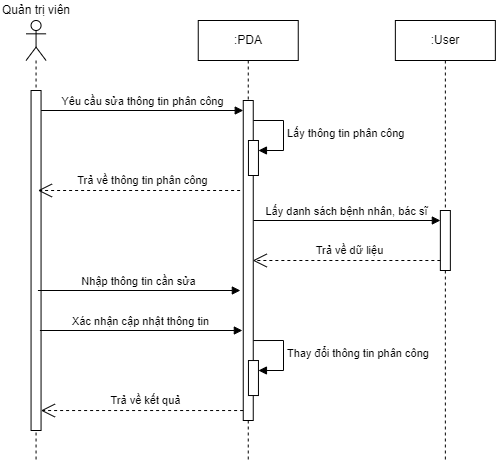

The diagram above was exported from draw.io. Its source (the exported page's mxGraphModel, read from the mxfile embedded in the PNG):
<mxGraphModel dx="975" dy="1728" grid="1" gridSize="10" guides="1" tooltips="1" connect="1" arrows="1" fold="1" page="1" pageScale="1" pageWidth="827" pageHeight="1169" math="0" shadow="0">
  <root>
    <mxCell id="0" />
    <mxCell id="1" parent="0" />
    <mxCell id="EW9UKzkQHutEnV5nc6pb-1" value="Yêu cầu sửa thông tin phân công" style="html=1;verticalAlign=bottom;endArrow=block;curved=0;rounded=0;" edge="1" parent="1" target="EW9UKzkQHutEnV5nc6pb-6">
      <mxGeometry width="80" relative="1" as="geometry">
        <mxPoint x="687.56" y="-1010" as="sourcePoint" />
        <mxPoint x="852.56" y="-1010" as="targetPoint" />
      </mxGeometry>
    </mxCell>
    <mxCell id="EW9UKzkQHutEnV5nc6pb-2" value="&lt;div&gt;&lt;br&gt;&lt;/div&gt;" style="shape=umlLifeline;perimeter=lifelinePerimeter;whiteSpace=wrap;html=1;container=1;dropTarget=0;collapsible=0;recursiveResize=0;outlineConnect=0;portConstraint=eastwest;newEdgeStyle={&quot;curved&quot;:0,&quot;rounded&quot;:0};participant=umlActor;" vertex="1" parent="1">
      <mxGeometry x="672.56" y="-1100" width="20" height="440" as="geometry" />
    </mxCell>
    <mxCell id="EW9UKzkQHutEnV5nc6pb-3" value="" style="html=1;points=[[0,0,0,0,5],[0,1,0,0,-5],[1,0,0,0,5],[1,1,0,0,-5]];perimeter=orthogonalPerimeter;outlineConnect=0;targetShapes=umlLifeline;portConstraint=eastwest;newEdgeStyle={&quot;curved&quot;:0,&quot;rounded&quot;:0};" vertex="1" parent="EW9UKzkQHutEnV5nc6pb-2">
      <mxGeometry x="5" y="70" width="10" height="340" as="geometry" />
    </mxCell>
    <mxCell id="EW9UKzkQHutEnV5nc6pb-4" value="Quản trị viên" style="text;html=1;strokeColor=none;fillColor=none;align=center;verticalAlign=middle;whiteSpace=wrap;rounded=0;" vertex="1" parent="1">
      <mxGeometry x="646.5699999999999" y="-1120" width="71.98" height="20" as="geometry" />
    </mxCell>
    <mxCell id="EW9UKzkQHutEnV5nc6pb-5" value=":PDA" style="shape=umlLifeline;perimeter=lifelinePerimeter;whiteSpace=wrap;html=1;container=1;dropTarget=0;collapsible=0;recursiveResize=0;outlineConnect=0;portConstraint=eastwest;newEdgeStyle={&quot;curved&quot;:0,&quot;rounded&quot;:0};" vertex="1" parent="1">
      <mxGeometry x="844.75" y="-1100" width="100" height="440" as="geometry" />
    </mxCell>
    <mxCell id="EW9UKzkQHutEnV5nc6pb-6" value="" style="html=1;points=[[0,0,0,0,5],[0,1,0,0,-5],[1,0,0,0,5],[1,1,0,0,-5]];perimeter=orthogonalPerimeter;outlineConnect=0;targetShapes=umlLifeline;portConstraint=eastwest;newEdgeStyle={&quot;curved&quot;:0,&quot;rounded&quot;:0};" vertex="1" parent="EW9UKzkQHutEnV5nc6pb-5">
      <mxGeometry x="45" y="80" width="10" height="320" as="geometry" />
    </mxCell>
    <mxCell id="EW9UKzkQHutEnV5nc6pb-7" value="" style="html=1;points=[[0,0,0,0,5],[0,1,0,0,-5],[1,0,0,0,5],[1,1,0,0,-5]];perimeter=orthogonalPerimeter;outlineConnect=0;targetShapes=umlLifeline;portConstraint=eastwest;newEdgeStyle={&quot;curved&quot;:0,&quot;rounded&quot;:0};" vertex="1" parent="EW9UKzkQHutEnV5nc6pb-5">
      <mxGeometry x="50.200000000000045" y="120" width="10" height="35" as="geometry" />
    </mxCell>
    <mxCell id="EW9UKzkQHutEnV5nc6pb-8" value="Lấy thông tin phân công" style="html=1;align=left;spacingLeft=2;endArrow=block;rounded=0;edgeStyle=orthogonalEdgeStyle;curved=0;rounded=0;" edge="1" parent="EW9UKzkQHutEnV5nc6pb-5" target="EW9UKzkQHutEnV5nc6pb-7">
      <mxGeometry relative="1" as="geometry">
        <mxPoint x="55.200000000000045" y="100" as="sourcePoint" />
        <Array as="points">
          <mxPoint x="85.20000000000005" y="130" />
        </Array>
      </mxGeometry>
    </mxCell>
    <mxCell id="EW9UKzkQHutEnV5nc6pb-9" value="" style="html=1;points=[[0,0,0,0,5],[0,1,0,0,-5],[1,0,0,0,5],[1,1,0,0,-5]];perimeter=orthogonalPerimeter;outlineConnect=0;targetShapes=umlLifeline;portConstraint=eastwest;newEdgeStyle={&quot;curved&quot;:0,&quot;rounded&quot;:0};" vertex="1" parent="EW9UKzkQHutEnV5nc6pb-5">
      <mxGeometry x="50.200000000000045" y="340.03999999999996" width="10" height="35" as="geometry" />
    </mxCell>
    <mxCell id="EW9UKzkQHutEnV5nc6pb-10" value="Thay đổi thông tin phân công" style="html=1;align=left;spacingLeft=2;endArrow=block;rounded=0;edgeStyle=orthogonalEdgeStyle;curved=0;rounded=0;" edge="1" parent="EW9UKzkQHutEnV5nc6pb-5" target="EW9UKzkQHutEnV5nc6pb-9">
      <mxGeometry relative="1" as="geometry">
        <mxPoint x="55.200000000000045" y="320.03999999999996" as="sourcePoint" />
        <Array as="points">
          <mxPoint x="85.20000000000005" y="350.03999999999996" />
        </Array>
      </mxGeometry>
    </mxCell>
    <mxCell id="EW9UKzkQHutEnV5nc6pb-11" value="Trả về kết quả" style="endArrow=open;endSize=12;dashed=1;html=1;rounded=0;" edge="1" parent="EW9UKzkQHutEnV5nc6pb-5">
      <mxGeometry x="-0.0303" y="-10" width="160" relative="1" as="geometry">
        <mxPoint x="44.860000000000014" y="390.03999999999996" as="sourcePoint" />
        <mxPoint x="-157.33000000000004" y="390.03999999999996" as="targetPoint" />
        <mxPoint as="offset" />
      </mxGeometry>
    </mxCell>
    <mxCell id="EW9UKzkQHutEnV5nc6pb-12" value="Trả về thông tin phân công" style="endArrow=open;endSize=12;dashed=1;html=1;rounded=0;" edge="1" parent="1">
      <mxGeometry x="-0.0303" y="-10" width="160" relative="1" as="geometry">
        <mxPoint x="886.61" y="-930" as="sourcePoint" />
        <mxPoint x="684.42" y="-930" as="targetPoint" />
        <mxPoint as="offset" />
      </mxGeometry>
    </mxCell>
    <mxCell id="EW9UKzkQHutEnV5nc6pb-13" value=":User" style="shape=umlLifeline;perimeter=lifelinePerimeter;whiteSpace=wrap;html=1;container=1;dropTarget=0;collapsible=0;recursiveResize=0;outlineConnect=0;portConstraint=eastwest;newEdgeStyle={&quot;curved&quot;:0,&quot;rounded&quot;:0};" vertex="1" parent="1">
      <mxGeometry x="1041.86" y="-1100" width="100" height="440" as="geometry" />
    </mxCell>
    <mxCell id="EW9UKzkQHutEnV5nc6pb-14" value="" style="html=1;points=[[0,0,0,0,5],[0,1,0,0,-5],[1,0,0,0,5],[1,1,0,0,-5]];perimeter=orthogonalPerimeter;outlineConnect=0;targetShapes=umlLifeline;portConstraint=eastwest;newEdgeStyle={&quot;curved&quot;:0,&quot;rounded&quot;:0};" vertex="1" parent="EW9UKzkQHutEnV5nc6pb-13">
      <mxGeometry x="45" y="190" width="10" height="60" as="geometry" />
    </mxCell>
    <mxCell id="EW9UKzkQHutEnV5nc6pb-15" value="Lấy danh sách bệnh nhân, bác sĩ" style="html=1;verticalAlign=bottom;endArrow=block;curved=0;rounded=0;" edge="1" parent="1" target="EW9UKzkQHutEnV5nc6pb-14">
      <mxGeometry width="80" relative="1" as="geometry">
        <mxPoint x="900.06" y="-900" as="sourcePoint" />
        <mxPoint x="1076" y="-900" as="targetPoint" />
      </mxGeometry>
    </mxCell>
    <mxCell id="EW9UKzkQHutEnV5nc6pb-16" value="Trả về dữ liệu" style="endArrow=open;endSize=12;dashed=1;html=1;rounded=0;" edge="1" parent="1" source="EW9UKzkQHutEnV5nc6pb-14">
      <mxGeometry x="-0.0303" y="-10" width="160" relative="1" as="geometry">
        <mxPoint x="1074.5" y="-860" as="sourcePoint" />
        <mxPoint x="899.25" y="-860" as="targetPoint" />
        <mxPoint as="offset" />
      </mxGeometry>
    </mxCell>
    <mxCell id="EW9UKzkQHutEnV5nc6pb-17" value="Nhập thông tin cần sửa" style="html=1;verticalAlign=bottom;endArrow=block;curved=0;rounded=0;" edge="1" parent="1">
      <mxGeometry width="80" relative="1" as="geometry">
        <mxPoint x="684.42" y="-830" as="sourcePoint" />
        <mxPoint x="886.86" y="-830" as="targetPoint" />
      </mxGeometry>
    </mxCell>
    <mxCell id="EW9UKzkQHutEnV5nc6pb-18" value="Xác nhận cập nhật thông tin" style="html=1;verticalAlign=bottom;endArrow=block;curved=0;rounded=0;" edge="1" parent="1">
      <mxGeometry width="80" relative="1" as="geometry">
        <mxPoint x="686.42" y="-790" as="sourcePoint" />
        <mxPoint x="888.86" y="-790" as="targetPoint" />
      </mxGeometry>
    </mxCell>
  </root>
</mxGraphModel>